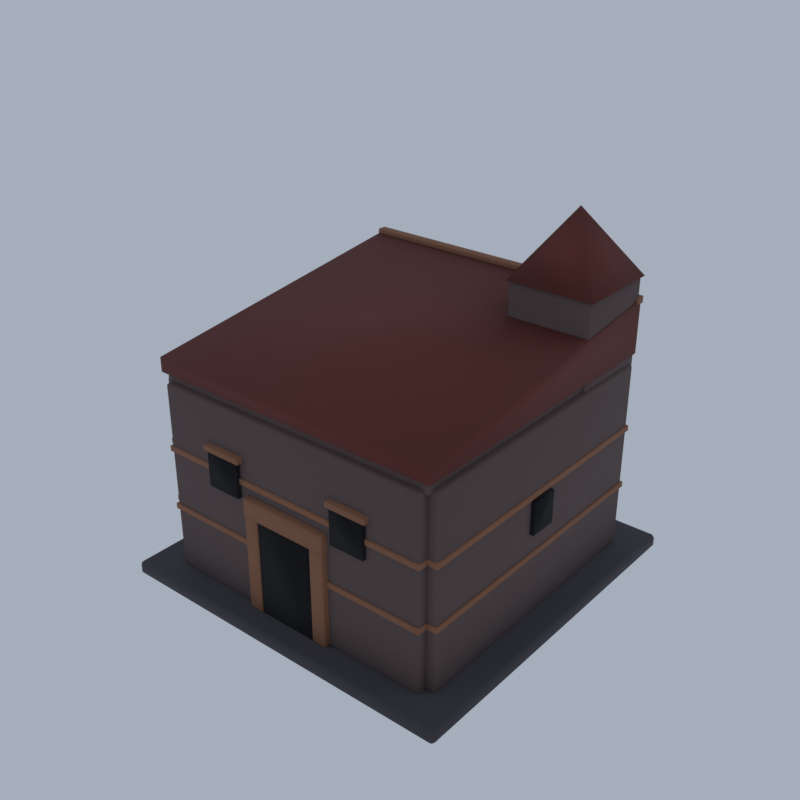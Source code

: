 # Source: VC04_06_skull_city_building_06.blend  (saved by Blender 5.2.45; exported with 4.5.12 LTS)
import bpy
from mathutils import Matrix  # noqa: F401  (used for matrix-valued properties, if any)

bpy.ops.wm.read_factory_settings(use_empty=True)
scene = bpy.context.scene
scene.name = 'Scene'

# ---- collections
col_collection = bpy.data.collections.new('Collection'); scene.collection.children.link(col_collection)

# ---- materials (node trees are filled in below, after node groups)
mat_vh_f_slate_slate = bpy.data.materials.new('vh_f_slate|Slate')
mat_vh_f_slate_slate.diffuse_color = (0.05819, 0.05112, 0.06191, 1.0)
mat_vh_f_dstone_slate = bpy.data.materials.new('vh_f_dstone|Slate')
mat_vh_f_dstone_slate.diffuse_color = (0.1166, 0.07806, 0.07383, 1.0)
mat_vh_f_dstone2_slate = bpy.data.materials.new('vh_f_dstone2|Slate')
mat_vh_f_dstone2_slate.diffuse_color = (0.1905, 0.122, 0.1011, 1.0)
mat_vh_f_dband_brick = bpy.data.materials.new('vh_f_dband|Brick')
mat_vh_f_dband_brick.diffuse_color = (0.2674, 0.1166, 0.06191, 1.0)
mat_vh_f_shadow_slate = bpy.data.materials.new('vh_f_shadow|Slate')
mat_vh_f_shadow_slate.diffuse_color = (0.00456, 0.003697, 0.005522, 1.0)
mat_vh_f_tile2_slate = bpy.data.materials.new('vh_f_tile2|Slate')
mat_vh_f_tile2_slate.diffuse_color = (0.139, 0.02776, 0.01891, 1.0)

# ---- material node trees
mat_vh_f_slate_slate.use_nodes = True; mat_vh_f_slate_slate.node_tree.nodes.clear()
_N = mat_vh_f_slate_slate.node_tree.nodes; _L = mat_vh_f_slate_slate.node_tree.links
n0 = _N.new('ShaderNodeBsdfPrincipled'); n0.name = 'Principled BSDF'; n0.location = (-200, 100)
n0.inputs[0].default_value = (0.05819, 0.05112, 0.06191, 1.0)
n0.inputs[2].default_value = 0.9
n0.inputs[10].default_value = 0.005
n1 = _N.new('ShaderNodeOutputMaterial'); n1.name = 'Material Output'; n1.location = (200, 100)
_L.new(n0.outputs[0], n1.inputs[0])
n1.is_active_output = True
mat_vh_f_dstone_slate.use_nodes = True; mat_vh_f_dstone_slate.node_tree.nodes.clear()
_N = mat_vh_f_dstone_slate.node_tree.nodes; _L = mat_vh_f_dstone_slate.node_tree.links
n0 = _N.new('ShaderNodeBsdfPrincipled'); n0.name = 'Principled BSDF'; n0.location = (-200, 100)
n0.inputs[0].default_value = (0.1166, 0.07806, 0.07383, 1.0)
n0.inputs[2].default_value = 0.92
n0.inputs[10].default_value = 0.005
n1 = _N.new('ShaderNodeOutputMaterial'); n1.name = 'Material Output'; n1.location = (200, 100)
_L.new(n0.outputs[0], n1.inputs[0])
n1.is_active_output = True
mat_vh_f_dstone2_slate.use_nodes = True; mat_vh_f_dstone2_slate.node_tree.nodes.clear()
_N = mat_vh_f_dstone2_slate.node_tree.nodes; _L = mat_vh_f_dstone2_slate.node_tree.links
n0 = _N.new('ShaderNodeBsdfPrincipled'); n0.name = 'Principled BSDF'; n0.location = (-200, 100)
n0.inputs[0].default_value = (0.1905, 0.122, 0.1011, 1.0)
n0.inputs[2].default_value = 0.92
n0.inputs[10].default_value = 0.005
n1 = _N.new('ShaderNodeOutputMaterial'); n1.name = 'Material Output'; n1.location = (200, 100)
_L.new(n0.outputs[0], n1.inputs[0])
n1.is_active_output = True
mat_vh_f_dband_brick.use_nodes = True; mat_vh_f_dband_brick.node_tree.nodes.clear()
_N = mat_vh_f_dband_brick.node_tree.nodes; _L = mat_vh_f_dband_brick.node_tree.links
n0 = _N.new('ShaderNodeBsdfPrincipled'); n0.name = 'Principled BSDF'; n0.location = (-200, 100)
n0.inputs[0].default_value = (0.2674, 0.1166, 0.06191, 1.0)
n0.inputs[2].default_value = 0.9
n0.inputs[10].default_value = 0.005
n1 = _N.new('ShaderNodeOutputMaterial'); n1.name = 'Material Output'; n1.location = (200, 100)
_L.new(n0.outputs[0], n1.inputs[0])
n1.is_active_output = True
mat_vh_f_shadow_slate.use_nodes = True; mat_vh_f_shadow_slate.node_tree.nodes.clear()
_N = mat_vh_f_shadow_slate.node_tree.nodes; _L = mat_vh_f_shadow_slate.node_tree.links
n0 = _N.new('ShaderNodeBsdfPrincipled'); n0.name = 'Principled BSDF'; n0.location = (-200, 100)
n0.inputs[0].default_value = (0.00456, 0.003697, 0.005522, 1.0)
n0.inputs[2].default_value = 1.0
n0.inputs[10].default_value = 0.005
n1 = _N.new('ShaderNodeOutputMaterial'); n1.name = 'Material Output'; n1.location = (200, 100)
_L.new(n0.outputs[0], n1.inputs[0])
n1.is_active_output = True
mat_vh_f_tile2_slate.use_nodes = True; mat_vh_f_tile2_slate.node_tree.nodes.clear()
_N = mat_vh_f_tile2_slate.node_tree.nodes; _L = mat_vh_f_tile2_slate.node_tree.links
n0 = _N.new('ShaderNodeBsdfPrincipled'); n0.name = 'Principled BSDF'; n0.location = (-200, 100)
n0.inputs[0].default_value = (0.139, 0.02776, 0.01891, 1.0)
n0.inputs[2].default_value = 0.85
n0.inputs[10].default_value = 0.005
n1 = _N.new('ShaderNodeOutputMaterial'); n1.name = 'Material Output'; n1.location = (200, 100)
_L.new(n0.outputs[0], n1.inputs[0])
n1.is_active_output = True

# ---- world
world_world = bpy.data.worlds.new('World'); scene.world = world_world
world_world.use_nodes = True; world_world.node_tree.nodes.clear()
_N = world_world.node_tree.nodes; _L = world_world.node_tree.links
n0 = _N.new('ShaderNodeOutputWorld'); n0.name = 'World Output'; n0.location = (200, 100)
n1 = _N.new('ShaderNodeBackground'); n1.name = 'Background'; n1.location = (-200, 100)
n1.inputs[0].default_value = (0.42, 0.47, 0.55, 1.0)
n1.inputs[1].default_value = 0.9
_L.new(n1.outputs[0], n0.inputs[0])
n0.is_active_output = True
world_world.color = (0.05088, 0.05088, 0.05088)
world_world.sun_shadow_jitter_overblur = 0.0

# ---- meshes
me_skull_city_building = bpy.data.meshes.new('skull_city_building')
me_skull_city_building.from_pydata([(-14.5, -14.75, 0.3954), (-14.5, -15.0, 0.6454), (-14.75, -14.75, 0.6454), (-14.5, -15.0, 1.345), (-14.5, -14.75, 1.595), (-14.75, -14.75, 1.345), (-14.5, 14.75, 0.3954), (-14.75, 14.75, 0.6454), (-14.5, 15.0, 0.6454), (-14.5, 14.75, 1.595), (-14.5, 15.0, 1.345), (-14.75, 14.75, 1.345), (15.0, -14.75, 0.3954), (15.25, -14.75, 0.6454), (15.0, -15.0, 0.6454), (15.0, -14.75, 1.595), (15.0, -15.0, 1.345), (15.25, -14.75, 1.345), (15.0, 14.75, 0.3954), (15.0, 15.0, 0.6454), (15.25, 14.75, 0.6454), (15.0, 14.75, 1.595), (15.25, 14.75, 1.345), (15.0, 15.0, 1.345), (-11.63, -12.68, 1.595), (-11.63, -12.8, 1.715), (-11.75, -12.68, 1.715), (-11.63, -12.8, 17.48), (-11.63, -12.68, 17.6), (-11.75, -12.68, 17.48), (-11.63, -11.32, 1.595), (-11.75, -11.32, 1.715), (-11.63, -11.2, 1.715), (-11.63, -11.32, 17.6), (-11.63, -11.2, 17.48), (-11.75, -11.32, 17.48), (12.13, -12.68, 1.595), (12.25, -12.68, 1.715), (12.13, -12.8, 1.715), (12.13, -12.68, 17.6), (12.13, -12.8, 17.48), (12.25, -12.68, 17.48), (12.13, -11.32, 1.595), (12.13, -11.2, 1.715), (12.25, -11.32, 1.715), (12.13, -11.32, 17.6), (12.25, -11.32, 17.48), (12.13, -11.2, 17.48), (11.57, -11.88, 1.595), (11.57, -12.0, 1.715), (11.45, -11.88, 1.715), (11.57, -12.0, 17.48), (11.57, -11.88, 17.6), (11.45, -11.88, 17.48), (11.57, 11.88, 1.595), (11.45, 11.88, 1.715), (11.57, 12.0, 1.715), (11.57, 11.88, 17.6), (11.57, 12.0, 17.48), (11.45, 11.88, 17.48), (12.93, -11.88, 1.595), (13.05, -11.88, 1.715), (12.93, -12.0, 1.715), (12.93, -11.88, 17.6), (12.93, -12.0, 17.48), (13.05, -11.88, 17.48), (12.93, 11.88, 1.595), (12.93, 12.0, 1.715), (13.05, 11.88, 1.715), (12.93, 11.88, 17.6), (13.05, 11.88, 17.48), (12.93, 12.0, 17.48), (-11.97, -12.22, 17.3), (-11.97, -12.3, 17.38), (-12.05, -12.22, 17.38), (-11.97, -12.3, 18.22), (-11.97, -12.22, 18.3), (-12.05, -12.22, 18.22), (-11.97, 12.22, 17.3), (-12.05, 12.22, 17.38), (-11.97, 12.3, 17.38), (-11.97, 12.22, 18.3), (-11.97, 12.3, 18.22), (-12.05, 12.22, 18.22), (12.47, -12.22, 17.3), (12.55, -12.22, 17.38), (12.47, -12.3, 17.38), (12.47, -12.22, 18.3), (12.47, -12.3, 18.22), (12.55, -12.22, 18.22), (12.47, 12.22, 17.3), (12.47, 12.3, 17.38), (12.55, 12.22, 17.38), (12.47, 12.22, 18.3), (12.55, 12.22, 18.22), (12.47, 12.3, 18.22), (5.871, 5.62, 1.595), (5.871, 5.5, 1.715), (5.751, 5.62, 1.715), (5.871, 5.5, 24.48), (5.871, 5.62, 24.6), (5.751, 5.62, 24.48), (5.871, 12.38, 1.595), (5.751, 12.38, 1.715), (5.871, 12.5, 1.715), (5.871, 12.38, 24.6), (5.871, 12.5, 24.48), (5.751, 12.38, 24.48), (12.63, 5.62, 1.595), (12.75, 5.62, 1.715), (12.63, 5.5, 1.715), (12.63, 5.62, 24.6), (12.63, 5.5, 24.48), (12.75, 5.62, 24.48), (12.63, 12.38, 1.595), (12.63, 12.5, 1.715), (12.75, 12.38, 1.715), (12.63, 12.38, 24.6), (12.75, 12.38, 24.48), (12.63, 12.5, 24.48), (3.469, -9.109, 0.5942), (4.824, -8.248, 0.6062), (4.282, -7.439, 0.6467), (3.01, -7.984, 0.328), (3.788, -8.962, 1.581), (4.83, -8.38, 1.869), (4.498, -7.641, 1.723), (3.04, -8.09, 1.496), (-3.86, 9.506, 0.4846), (-2.909, 10.66, 0.3208), (-4.13, 11.87, 0.4036), (-4.873, 10.6, 0.2039), (-3.817, 9.789, 1.673), (-3.118, 10.62, 2.236), (-3.937, 11.63, 1.961), (-4.759, 10.72, 2.064), (5.555, -6.392, 0.3518), (6.902, -4.543, 0.4519), (5.393, -3.645, 0.5041), (4.39, -5.069, 0.3866), (5.399, -5.675, 1.44), (6.529, -4.565, 1.279), (4.98, -4.23, 1.242), (4.585, -5.702, 1.443), (-2.816, 0.2747, 0.2607), (-2.397, 1.168, 0.308), (-3.291, 1.795, 0.4191), (-3.884, 0.8243, 0.4663), (-2.868, 0.1089, 1.371), (-2.43, 1.158, 1.354), (-3.606, 1.669, 1.29), (-4.19, 0.7766, 1.419), (-13.18, -8.07, 0.3446), (-11.9, -6.335, 0.5801), (-14.18, -5.592, 0.3035), (-14.77, -7.75, 0.5777), (-13.15, -7.657, 2.871), (-12.71, -6.821, 2.848), (-13.97, -5.628, 2.836), (-15.25, -7.561, 2.297), (-11.63, 11.32, 1.595), (-11.63, 11.2, 1.715), (-11.75, 11.32, 1.715), (-11.63, 11.2, 17.48), (-11.63, 11.32, 17.6), (-11.75, 11.32, 17.48), (-11.63, 12.68, 1.595), (-11.75, 12.68, 1.715), (-11.63, 12.8, 1.715), (-11.63, 12.68, 17.6), (-11.63, 12.8, 17.48), (-11.75, 12.68, 17.48), (12.13, 11.32, 1.595), (12.25, 11.32, 1.715), (12.13, 11.2, 1.715), (12.13, 11.32, 17.6), (12.13, 11.2, 17.48), (12.25, 11.32, 17.48), (12.13, 12.68, 1.595), (12.13, 12.8, 1.715), (12.25, 12.68, 1.715), (12.13, 12.68, 17.6), (12.25, 12.68, 17.48), (12.13, 12.8, 17.48), (-12.43, -11.88, 1.595), (-12.43, -12.0, 1.715), (-12.55, -11.88, 1.715), (-12.43, -12.0, 17.48), (-12.43, -11.88, 17.6), (-12.55, -11.88, 17.48), (-12.43, 11.88, 1.595), (-12.55, 11.88, 1.715), (-12.43, 12.0, 1.715), (-12.43, 11.88, 17.6), (-12.43, 12.0, 17.48), (-12.55, 11.88, 17.48), (-11.07, -11.88, 1.595), (-10.95, -11.88, 1.715), (-11.07, -12.0, 1.715), (-11.07, -11.88, 17.6), (-11.07, -12.0, 17.48), (-10.95, -11.88, 17.48), (-11.07, 11.88, 1.595), (-11.07, 12.0, 1.715), (-10.95, 11.88, 1.715), (-11.07, 11.88, 17.6), (-10.95, 11.88, 17.48), (-11.07, 12.0, 17.48), (-4.945, -0.5845, 0.3249), (-2.66, 1.527, 0.6652), (-4.232, 2.942, 0.4113), (-6.23, 1.912, 0.3619), (-5.141, -0.1441, 2.013), (-3.228, 1.753, 1.654), (-4.619, 3.073, 1.678), (-5.762, 1.629, 1.684), (-0.5042, -10.24, 0.5121), (-0.317, -8.67, 0.6889), (-2.28, -8.231, 0.3507), (-2.705, -9.827, 0.5497), (-0.9424, -9.99, 2.431), (-0.1073, -8.976, 2.412), (-1.727, -8.567, 2.297), (-2.206, -9.837, 2.467), (-6.936, 5.065, 0.6018), (-5.446, 6.537, 0.4241), (-6.703, 8.478, 0.4431), (-8.352, 6.705, 0.2242), (-6.826, 5.225, 1.269), (-5.083, 5.982, 1.601), (-7.056, 7.902, 1.445), (-7.771, 6.363, 1.594), (-12.2, 1.884, 0.6014), (-9.044, 3.098, 0.5151), (-10.25, 5.309, 0.8522), (-12.57, 3.726, 0.0), (-11.43, 1.852, 2.449), (-9.861, 2.753, 2.773), (-10.62, 4.838, 3.117), (-12.96, 3.248, 2.619), (-7.363, -2.723, 0.6901), (-6.247, 0.4465, 0.2914), (-7.918, 0.7003, 0.3774), (-9.548, -2.102, 0.5487), (-7.131, -1.778, 2.233), (-6.32, 0.2792, 1.749), (-8.177, 0.5408, 2.186), (-8.709, -1.157, 1.901), (-11.8, -12.9, 6.785), (-11.8, -12.95, 6.835), (-11.85, -12.9, 6.835), (-11.8, -12.95, 7.235), (-11.8, -12.9, 7.285), (-11.85, -12.9, 7.235), (-11.8, -11.1, 6.785), (-11.85, -11.1, 6.835), (-11.8, -11.05, 6.835), (-11.8, -11.1, 7.285), (-11.8, -11.05, 7.235), (-11.85, -11.1, 7.235), (12.3, -12.9, 6.785), (12.35, -12.9, 6.835), (12.3, -12.95, 6.835), (12.3, -12.9, 7.285), (12.3, -12.95, 7.235), (12.35, -12.9, 7.235), (12.3, -11.1, 6.785), (12.3, -11.05, 6.835), (12.35, -11.1, 6.835), (12.3, -11.1, 7.285), (12.35, -11.1, 7.235), (12.3, -11.05, 7.235), (-11.8, -12.9, 11.91), (-11.8, -12.95, 11.96), (-11.85, -12.9, 11.96), (-11.8, -12.95, 12.36), (-11.8, -12.9, 12.41), (-11.85, -12.9, 12.36), (-11.8, -11.1, 11.91), (-11.85, -11.1, 11.96), (-11.8, -11.05, 11.96), (-11.8, -11.1, 12.41), (-11.8, -11.05, 12.36), (-11.85, -11.1, 12.36), (12.3, -12.9, 11.91), (12.35, -12.9, 11.96), (12.3, -12.95, 11.96), (12.3, -12.9, 12.41), (12.3, -12.95, 12.36), (12.35, -12.9, 12.36), (12.3, -11.1, 11.91), (12.3, -11.05, 11.96), (12.35, -11.1, 11.96), (12.3, -11.1, 12.41), (12.35, -11.1, 12.36), (12.3, -11.05, 12.36), (-11.8, 11.1, 6.785), (-11.8, 11.05, 6.835), (-11.85, 11.1, 6.835), (-11.8, 11.05, 7.235), (-11.8, 11.1, 7.285), (-11.85, 11.1, 7.235), (-11.8, 12.9, 6.785), (-11.85, 12.9, 6.835), (-11.8, 12.95, 6.835), (-11.8, 12.9, 7.285), (-11.8, 12.95, 7.235), (-11.85, 12.9, 7.235), (12.3, 11.1, 6.785), (12.35, 11.1, 6.835), (12.3, 11.05, 6.835), (12.3, 11.1, 7.285), (12.3, 11.05, 7.235), (12.35, 11.1, 7.235), (12.3, 12.9, 6.785), (12.3, 12.95, 6.835), (12.35, 12.9, 6.835), (12.3, 12.9, 7.285), (12.35, 12.9, 7.235), (12.3, 12.95, 7.235), (-11.8, 11.1, 11.91), (-11.8, 11.05, 11.96), (-11.85, 11.1, 11.96), (-11.8, 11.05, 12.36), (-11.8, 11.1, 12.41), (-11.85, 11.1, 12.36), (-11.8, 12.9, 11.91), (-11.85, 12.9, 11.96), (-11.8, 12.95, 11.96), (-11.8, 12.9, 12.41), (-11.8, 12.95, 12.36), (-11.85, 12.9, 12.36), (12.3, 11.1, 11.91), (12.35, 11.1, 11.96), (12.3, 11.05, 11.96), (12.3, 11.1, 12.41), (12.3, 11.05, 12.36), (12.35, 11.1, 12.36), (12.3, 12.9, 11.91), (12.3, 12.95, 11.96), (12.35, 12.9, 11.96), (12.3, 12.9, 12.41), (12.35, 12.9, 12.36), (12.3, 12.95, 12.36), (-12.65, -12.05, 6.785), (-12.65, -12.1, 6.835), (-12.7, -12.05, 6.835), (-12.65, -12.1, 7.235), (-12.65, -12.05, 7.285), (-12.7, -12.05, 7.235), (-12.65, 12.05, 6.785), (-12.7, 12.05, 6.835), (-12.65, 12.1, 6.835), (-12.65, 12.05, 7.285), (-12.65, 12.1, 7.235), (-12.7, 12.05, 7.235), (-10.85, -12.05, 6.785), (-10.8, -12.05, 6.835), (-10.85, -12.1, 6.835), (-10.85, -12.05, 7.285), (-10.85, -12.1, 7.235), (-10.8, -12.05, 7.235), (-10.85, 12.05, 6.785), (-10.85, 12.1, 6.835), (-10.8, 12.05, 6.835), (-10.85, 12.05, 7.285), (-10.8, 12.05, 7.235), (-10.85, 12.1, 7.235), (-12.65, -12.05, 11.91), (-12.65, -12.1, 11.96), (-12.7, -12.05, 11.96), (-12.65, -12.1, 12.36), (-12.65, -12.05, 12.41), (-12.7, -12.05, 12.36), (-12.65, 12.05, 11.91), (-12.7, 12.05, 11.96), (-12.65, 12.1, 11.96), (-12.65, 12.05, 12.41), (-12.65, 12.1, 12.36), (-12.7, 12.05, 12.36), (-10.85, -12.05, 11.91), (-10.8, -12.05, 11.96), (-10.85, -12.1, 11.96), (-10.85, -12.05, 12.41), (-10.85, -12.1, 12.36), (-10.8, -12.05, 12.36), (-10.85, 12.05, 11.91), (-10.85, 12.1, 11.96), (-10.8, 12.05, 11.96), (-10.85, 12.05, 12.41), (-10.8, 12.05, 12.36), (-10.85, 12.1, 12.36), (11.35, -12.05, 6.785), (11.35, -12.1, 6.835), (11.3, -12.05, 6.835), (11.35, -12.1, 7.235), (11.35, -12.05, 7.285), (11.3, -12.05, 7.235), (11.35, 12.05, 6.785), (11.3, 12.05, 6.835), (11.35, 12.1, 6.835), (11.35, 12.05, 7.285), (11.35, 12.1, 7.235), (11.3, 12.05, 7.235), (13.15, -12.05, 6.785), (13.2, -12.05, 6.835), (13.15, -12.1, 6.835), (13.15, -12.05, 7.285), (13.15, -12.1, 7.235), (13.2, -12.05, 7.235), (13.15, 12.05, 6.785), (13.15, 12.1, 6.835), (13.2, 12.05, 6.835), (13.15, 12.05, 7.285), (13.2, 12.05, 7.235), (13.15, 12.1, 7.235), (11.35, -12.05, 11.91), (11.35, -12.1, 11.96), (11.3, -12.05, 11.96), (11.35, -12.1, 12.36), (11.35, -12.05, 12.41), (11.3, -12.05, 12.36), (11.35, 12.05, 11.91), (11.3, 12.05, 11.96), (11.35, 12.1, 11.96), (11.35, 12.05, 12.41), (11.35, 12.1, 12.36), (11.3, 12.05, 12.36), (13.15, -12.05, 11.91), (13.2, -12.05, 11.96), (13.15, -12.1, 11.96), (13.15, -12.05, 12.41), (13.15, -12.1, 12.36), (13.2, -12.05, 12.36), (13.15, 12.05, 11.91), (13.15, 12.1, 11.96), (13.2, 12.05, 11.96), (13.15, 12.05, 12.41), (13.2, 12.05, 12.36), (13.15, 12.1, 12.36), (-3.499, -13.2, 1.595), (-3.499, -13.3, 1.695), (-3.599, -13.2, 1.695), (-3.499, -13.3, 10.3), (-3.499, -13.2, 10.4), (-3.599, -13.2, 10.3), (-3.499, -10.8, 1.595), (-3.599, -10.8, 1.695), (-3.499, -10.7, 1.695), (-3.499, -10.8, 10.4), (-3.499, -10.7, 10.3), (-3.599, -10.8, 10.3), (-2.399, -13.2, 1.595), (-2.299, -13.2, 1.695), (-2.399, -13.3, 1.695), (-2.399, -13.2, 10.4), (-2.399, -13.3, 10.3), (-2.299, -13.2, 10.3), (-2.399, -10.8, 1.595), (-2.399, -10.7, 1.695), (-2.299, -10.8, 1.695), (-2.399, -10.8, 10.4), (-2.299, -10.8, 10.3), (-2.399, -10.7, 10.3), (2.901, -13.2, 1.595), (2.901, -13.3, 1.695), (2.801, -13.2, 1.695), (2.901, -13.3, 10.3), (2.901, -13.2, 10.4), (2.801, -13.2, 10.3), (2.901, -10.8, 1.595), (2.801, -10.8, 1.695), (2.901, -10.7, 1.695), (2.901, -10.8, 10.4), (2.901, -10.7, 10.3), (2.801, -10.8, 10.3), (4.001, -13.2, 1.595), (4.101, -13.2, 1.695), (4.001, -13.3, 1.695), (4.001, -13.2, 10.4), (4.001, -13.3, 10.3), (4.101, -13.2, 10.3), (4.001, -10.8, 1.595), (4.001, -10.7, 1.695), (4.101, -10.8, 1.695), (4.001, -10.8, 10.4), (4.101, -10.8, 10.3), (4.001, -10.7, 10.3), (-3.529, -13.23, 9.595), (-3.529, -13.35, 9.715), (-3.649, -13.23, 9.715), (-3.529, -13.35, 11.08), (-3.529, -13.23, 11.2), (-3.649, -13.23, 11.08), (-3.529, -10.77, 9.595), (-3.649, -10.77, 9.715), (-3.529, -10.65, 9.715), (-3.529, -10.77, 11.2), (-3.529, -10.65, 11.08), (-3.649, -10.77, 11.08), (4.031, -13.23, 9.595), (4.151, -13.23, 9.715), (4.031, -13.35, 9.715), (4.031, -13.23, 11.2), (4.031, -13.35, 11.08), (4.151, -13.23, 11.08), (4.031, -10.77, 9.595), (4.031, -10.65, 9.715), (4.151, -10.77, 9.715), (4.031, -10.77, 11.2), (4.151, -10.77, 11.08), (4.031, -10.65, 11.08), (-7.499, -13.25, 13.71), (-7.499, -13.3, 13.76), (-7.549, -13.25, 13.76), (-7.499, -13.3, 14.16), (-7.499, -13.25, 14.21), (-7.549, -13.25, 14.16), (-7.499, -10.75, 13.71), (-7.549, -10.75, 13.76), (-7.499, -10.7, 13.76), (-7.499, -10.75, 14.21), (-7.499, -10.7, 14.16), (-7.549, -10.75, 14.16), (-3.999, -13.25, 13.71), (-3.949, -13.25, 13.76), (-3.999, -13.3, 13.76), (-3.999, -13.25, 14.21), (-3.999, -13.3, 14.16), (-3.949, -13.25, 14.16), (-3.999, -10.75, 13.71), (-3.999, -10.7, 13.76), (-3.949, -10.75, 13.76), (-3.999, -10.75, 14.21), (-3.949, -10.75, 14.16), (-3.999, -10.7, 14.16), (4.501, -13.25, 13.71), (4.501, -13.3, 13.76), (4.451, -13.25, 13.76), (4.501, -13.3, 14.16), (4.501, -13.25, 14.21), (4.451, -13.25, 14.16), (4.501, -10.75, 13.71), (4.451, -10.75, 13.76), (4.501, -10.7, 13.76), (4.501, -10.75, 14.21), (4.501, -10.7, 14.16), (4.451, -10.75, 14.16), (8.001, -13.25, 13.71), (8.051, -13.25, 13.76), (8.001, -13.3, 13.76), (8.001, -13.25, 14.21), (8.001, -13.3, 14.16), (8.051, -13.25, 14.16), (8.001, -10.75, 13.71), (8.001, -10.7, 13.76), (8.051, -10.75, 13.76), (8.001, -10.75, 14.21), (8.051, -10.75, 14.16), (8.001, -10.7, 14.16), (-7.499, 10.75, 13.71), (-7.499, 10.7, 13.76), (-7.549, 10.75, 13.76), (-7.499, 10.7, 14.16), (-7.499, 10.75, 14.21), (-7.549, 10.75, 14.16), (-7.499, 13.25, 13.71), (-7.549, 13.25, 13.76), (-7.499, 13.3, 13.76), (-7.499, 13.25, 14.21), (-7.499, 13.3, 14.16), (-7.549, 13.25, 14.16), (-3.999, 10.75, 13.71), (-3.949, 10.75, 13.76), (-3.999, 10.7, 13.76), (-3.999, 10.75, 14.21), (-3.999, 10.7, 14.16), (-3.949, 10.75, 14.16), (-3.999, 13.25, 13.71), (-3.999, 13.3, 13.76), (-3.949, 13.25, 13.76), (-3.999, 13.25, 14.21), (-3.949, 13.25, 14.16), (-3.999, 13.3, 14.16), (4.501, 10.75, 13.71), (4.501, 10.7, 13.76), (4.451, 10.75, 13.76), (4.501, 10.7, 14.16), (4.501, 10.75, 14.21), (4.451, 10.75, 14.16), (4.501, 13.25, 13.71), (4.451, 13.25, 13.76), (4.501, 13.3, 13.76), (4.501, 13.25, 14.21), (4.501, 13.3, 14.16), (4.451, 13.25, 14.16), (8.001, 10.75, 13.71), (8.051, 10.75, 13.76), (8.001, 10.7, 13.76), (8.001, 10.75, 14.21), (8.001, 10.7, 14.16), (8.051, 10.75, 14.16), (8.001, 13.25, 13.71), (8.001, 13.3, 13.76), (8.051, 13.25, 13.76), (8.001, 13.25, 14.21), (8.051, 13.25, 14.16), (8.001, 13.3, 14.16), (-12.39, 12.06, 22.4), (-12.39, 12.0, 22.46), (-12.45, 12.06, 22.46), (-12.39, 12.0, 22.94), (-12.39, 12.06, 23.0), (-12.45, 12.06, 22.94), (-12.39, 12.74, 22.4), (-12.45, 12.74, 22.46), (-12.39, 12.8, 22.46), (-12.39, 12.74, 23.0), (-12.39, 12.8, 22.94), (-12.45, 12.74, 22.94), (12.89, 12.06, 22.4), (12.95, 12.06, 22.46), (12.89, 12.0, 22.46), (12.89, 12.06, 23.0), (12.89, 12.0, 22.94), (12.95, 12.06, 22.94), (12.89, 12.74, 22.4), (12.89, 12.8, 22.46), (12.95, 12.74, 22.46), (12.89, 12.74, 23.0), (12.95, 12.74, 22.94), (12.89, 12.8, 22.94), (5.491, 7.749, 0.5382), (7.328, 9.793, 0.7083), (4.593, 11.6, 0.1063), (3.223, 9.659, 0.2872), (5.836, 7.837, 1.914), (6.6, 9.744, 2.006), (4.942, 11.32, 2.509), (3.764, 9.955, 2.559), (-0.5194, 5.238, 0.6443), (0.03197, 6.385, 0.1876), (-0.8593, 6.962, 0.3141), (-1.376, 6.065, 0.309), (-0.6562, 5.821, 1.937), (-0.1387, 6.512, 1.929), (-0.7931, 7.035, 2.172), (-1.225, 5.965, 2.213), (3.387, -7.698, 0.6609), (3.941, -5.322, 0.7557), (1.002, -5.091, 0.04508), (1.253, -7.124, 0.4385), (3.388, -6.798, 2.619), (4.069, -5.564, 3.034), (1.556, -5.037, 2.701), (1.457, -6.718, 2.811), (-3.106, 11.03, 0.5119), (-1.114, 12.69, 0.6309), (-3.175, 14.28, 0.4919), (-5.696, 12.26, 0.4391), (-3.006, 10.75, 1.608), (-1.463, 12.79, 1.432), (-4.038, 14.16, 1.505), (-4.653, 12.68, 1.693), (-2.349, -13.2, 1.595), (2.851, -13.2, 1.595), (2.851, -10.8, 1.595), (-2.349, -10.8, 1.595), (-2.349, -13.2, 9.995), (2.851, -13.2, 9.995), (2.851, -10.8, 9.995), (-2.349, -10.8, 9.995), (-7.249, -13.15, 10.76), (-4.249, -13.15, 10.76), (-4.249, -10.85, 10.76), (-7.249, -10.85, 10.76), (-7.249, -13.15, 13.56), (-4.249, -13.15, 13.56), (-4.249, -10.85, 13.56), (-7.249, -10.85, 13.56), (4.751, -13.15, 10.76), (7.751, -13.15, 10.76), (7.751, -10.85, 10.76), (4.751, -10.85, 10.76), (4.751, -13.15, 13.56), (7.751, -13.15, 13.56), (7.751, -10.85, 13.56), (4.751, -10.85, 13.56), (-7.249, 10.85, 10.76), (-4.249, 10.85, 10.76), (-4.249, 13.15, 10.76), (-7.249, 13.15, 10.76), (-7.249, 10.85, 13.56), (-4.249, 10.85, 13.56), (-4.249, 13.15, 13.56), (-7.249, 13.15, 13.56), (4.751, 10.85, 10.76), (7.751, 10.85, 10.76), (7.751, 13.15, 10.76), (4.751, 13.15, 10.76), (4.751, 10.85, 13.56), (7.751, 10.85, 13.56), (7.751, 13.15, 13.56), (4.751, 13.15, 13.56), (-12.9, -1.2, 8.995), (-10.6, -1.2, 8.995), (-10.6, 1.2, 8.995), (-12.9, 1.2, 8.995), (-12.9, -1.2, 11.8), (-10.6, -1.2, 11.8), (-10.6, 1.2, 11.8), (-12.9, 1.2, 11.8), (11.1, -1.2, 8.995), (13.4, -1.2, 8.995), (13.4, 1.2, 8.995), (11.1, 1.2, 8.995), (11.1, -1.2, 11.8), (13.4, -1.2, 11.8), (13.4, 1.2, 11.8), (11.1, 1.2, 11.8), (8.251, 4.3, 13.9), (10.25, 4.3, 13.9), (10.25, 6.5, 13.9), (8.251, 6.5, 13.9), (8.251, 4.3, 16.9), (10.25, 4.3, 16.9), (10.25, 6.5, 16.9), (8.251, 6.5, 16.9), (-12.35, -12.6, 18.3), (-12.35, 12.6, 18.3), (-12.35, 12.6, 22.7), (-12.35, -12.6, 19.5), (12.85, -12.6, 18.3), (12.85, 12.6, 18.3), (12.85, 12.6, 22.7), (12.85, -12.6, 19.5), (12.93, 12.68, 24.6), (5.574, 12.68, 24.6), (5.574, 5.323, 24.6), (12.93, 5.323, 24.6), (9.251, 9.0, 30.1)], [], [(0, 1, 2), (3, 4, 5), (6, 7, 8), (9, 10, 11), (12, 13, 14), (15, 16, 17), (18, 19, 20), (21, 22, 23), (6, 0, 2, 7), (1, 3, 5, 2), (4, 9, 11, 5), (10, 8, 7, 11), (18, 6, 8, 19), (9, 21, 23, 10), (22, 20, 19, 23), (12, 18, 20, 13), (21, 15, 17, 22), (16, 14, 13, 17), (0, 12, 14, 1), (15, 4, 3, 16), (6, 18, 12, 0), (2, 5, 11, 7), (14, 16, 3, 1), (21, 9, 4, 15), (8, 10, 23, 19), (20, 22, 17, 13), (24, 25, 26), (27, 28, 29), (30, 31, 32), (33, 34, 35), (36, 37, 38), (39, 40, 41), (42, 43, 44), (45, 46, 47), (30, 24, 26, 31), (25, 27, 29, 26), (28, 33, 35, 29), (34, 32, 31, 35), (42, 30, 32, 43), (33, 45, 47, 34), (46, 44, 43, 47), (36, 42, 44, 37), (45, 39, 41, 46), (40, 38, 37, 41), (24, 36, 38, 25), (39, 28, 27, 40), (30, 42, 36, 24), (26, 29, 35, 31), (38, 40, 27, 25), (45, 33, 28, 39), (32, 34, 47, 43), (44, 46, 41, 37), (48, 49, 50), (51, 52, 53), (54, 55, 56), (57, 58, 59), (60, 61, 62), (63, 64, 65), (66, 67, 68), (69, 70, 71), (54, 48, 50, 55), (49, 51, 53, 50), (52, 57, 59, 53), (58, 56, 55, 59), (66, 54, 56, 67), (57, 69, 71, 58), (70, 68, 67, 71), (60, 66, 68, 61), (69, 63, 65, 70), (64, 62, 61, 65), (48, 60, 62, 49), (63, 52, 51, 64), (54, 66, 60, 48), (50, 53, 59, 55), (62, 64, 51, 49), (69, 57, 52, 63), (56, 58, 71, 67), (68, 70, 65, 61), (72, 73, 74), (75, 76, 77), (78, 79, 80), (81, 82, 83), (84, 85, 86), (87, 88, 89), (90, 91, 92), (93, 94, 95), (78, 72, 74, 79), (73, 75, 77, 74), (76, 81, 83, 77), (82, 80, 79, 83), (90, 78, 80, 91), (81, 93, 95, 82), (94, 92, 91, 95), (84, 90, 92, 85), (93, 87, 89, 94), (88, 86, 85, 89), (72, 84, 86, 73), (87, 76, 75, 88), (78, 90, 84, 72), (74, 77, 83, 79), (86, 88, 75, 73), (93, 81, 76, 87), (80, 82, 95, 91), (92, 94, 89, 85), (96, 97, 98), (99, 100, 101), (102, 103, 104), (105, 106, 107), (108, 109, 110), (111, 112, 113), (114, 115, 116), (117, 118, 119), (102, 96, 98, 103), (97, 99, 101, 98), (100, 105, 107, 101), (106, 104, 103, 107), (114, 102, 104, 115), (105, 117, 119, 106), (118, 116, 115, 119), (108, 114, 116, 109), (117, 111, 113, 118), (112, 110, 109, 113), (96, 108, 110, 97), (111, 100, 99, 112), (102, 114, 108, 96), (98, 101, 107, 103), (110, 112, 99, 97), (117, 105, 100, 111), (104, 106, 119, 115), (116, 118, 113, 109), (120, 123, 122, 121), (124, 125, 126, 127), (120, 121, 125, 124), (121, 122, 126, 125), (122, 123, 127, 126), (123, 120, 124, 127), (128, 131, 130, 129), (132, 133, 134, 135), (128, 129, 133, 132), (129, 130, 134, 133), (130, 131, 135, 134), (131, 128, 132, 135), (136, 139, 138, 137), (140, 141, 142, 143), (136, 137, 141, 140), (137, 138, 142, 141), (138, 139, 143, 142), (139, 136, 140, 143), (144, 147, 146, 145), (148, 149, 150, 151), (144, 145, 149, 148), (145, 146, 150, 149), (146, 147, 151, 150), (147, 144, 148, 151), (152, 155, 154, 153), (156, 157, 158, 159), (152, 153, 157, 156), (153, 154, 158, 157), (154, 155, 159, 158), (155, 152, 156, 159), (160, 161, 162), (163, 164, 165), (166, 167, 168), (169, 170, 171), (172, 173, 174), (175, 176, 177), (178, 179, 180), (181, 182, 183), (166, 160, 162, 167), (161, 163, 165, 162), (164, 169, 171, 165), (170, 168, 167, 171), (178, 166, 168, 179), (169, 181, 183, 170), (182, 180, 179, 183), (172, 178, 180, 173), (181, 175, 177, 182), (176, 174, 173, 177), (160, 172, 174, 161), (175, 164, 163, 176), (166, 178, 172, 160), (162, 165, 171, 167), (174, 176, 163, 161), (181, 169, 164, 175), (168, 170, 183, 179), (180, 182, 177, 173), (184, 185, 186), (187, 188, 189), (190, 191, 192), (193, 194, 195), (196, 197, 198), (199, 200, 201), (202, 203, 204), (205, 206, 207), (190, 184, 186, 191), (185, 187, 189, 186), (188, 193, 195, 189), (194, 192, 191, 195), (202, 190, 192, 203), (193, 205, 207, 194), (206, 204, 203, 207), (196, 202, 204, 197), (205, 199, 201, 206), (200, 198, 197, 201), (184, 196, 198, 185), (199, 188, 187, 200), (190, 202, 196, 184), (186, 189, 195, 191), (198, 200, 187, 185), (205, 193, 188, 199), (192, 194, 207, 203), (204, 206, 201, 197), (208, 211, 210, 209), (212, 213, 214, 215), (208, 209, 213, 212), (209, 210, 214, 213), (210, 211, 215, 214), (211, 208, 212, 215), (216, 219, 218, 217), (220, 221, 222, 223), (216, 217, 221, 220), (217, 218, 222, 221), (218, 219, 223, 222), (219, 216, 220, 223), (224, 227, 226, 225), (228, 229, 230, 231), (224, 225, 229, 228), (225, 226, 230, 229), (226, 227, 231, 230), (227, 224, 228, 231), (232, 235, 234, 233), (236, 237, 238, 239), (232, 233, 237, 236), (233, 234, 238, 237), (234, 235, 239, 238), (235, 232, 236, 239), (240, 243, 242, 241), (244, 245, 246, 247), (240, 241, 245, 244), (241, 242, 246, 245), (242, 243, 247, 246), (243, 240, 244, 247), (248, 249, 250), (251, 252, 253), (254, 255, 256), (257, 258, 259), (260, 261, 262), (263, 264, 265), (266, 267, 268), (269, 270, 271), (254, 248, 250, 255), (249, 251, 253, 250), (252, 257, 259, 253), (258, 256, 255, 259), (266, 254, 256, 267), (257, 269, 271, 258), (270, 268, 267, 271), (260, 266, 268, 261), (269, 263, 265, 270), (264, 262, 261, 265), (248, 260, 262, 249), (263, 252, 251, 264), (254, 266, 260, 248), (250, 253, 259, 255), (262, 264, 251, 249), (269, 257, 252, 263), (256, 258, 271, 267), (268, 270, 265, 261), (272, 273, 274), (275, 276, 277), (278, 279, 280), (281, 282, 283), (284, 285, 286), (287, 288, 289), (290, 291, 292), (293, 294, 295), (278, 272, 274, 279), (273, 275, 277, 274), (276, 281, 283, 277), (282, 280, 279, 283), (290, 278, 280, 291), (281, 293, 295, 282), (294, 292, 291, 295), (284, 290, 292, 285), (293, 287, 289, 294), (288, 286, 285, 289), (272, 284, 286, 273), (287, 276, 275, 288), (278, 290, 284, 272), (274, 277, 283, 279), (286, 288, 275, 273), (293, 281, 276, 287), (280, 282, 295, 291), (292, 294, 289, 285), (296, 297, 298), (299, 300, 301), (302, 303, 304), (305, 306, 307), (308, 309, 310), (311, 312, 313), (314, 315, 316), (317, 318, 319), (302, 296, 298, 303), (297, 299, 301, 298), (300, 305, 307, 301), (306, 304, 303, 307), (314, 302, 304, 315), (305, 317, 319, 306), (318, 316, 315, 319), (308, 314, 316, 309), (317, 311, 313, 318), (312, 310, 309, 313), (296, 308, 310, 297), (311, 300, 299, 312), (302, 314, 308, 296), (298, 301, 307, 303), (310, 312, 299, 297), (317, 305, 300, 311), (304, 306, 319, 315), (316, 318, 313, 309), (320, 321, 322), (323, 324, 325), (326, 327, 328), (329, 330, 331), (332, 333, 334), (335, 336, 337), (338, 339, 340), (341, 342, 343), (326, 320, 322, 327), (321, 323, 325, 322), (324, 329, 331, 325), (330, 328, 327, 331), (338, 326, 328, 339), (329, 341, 343, 330), (342, 340, 339, 343), (332, 338, 340, 333), (341, 335, 337, 342), (336, 334, 333, 337), (320, 332, 334, 321), (335, 324, 323, 336), (326, 338, 332, 320), (322, 325, 331, 327), (334, 336, 323, 321), (341, 329, 324, 335), (328, 330, 343, 339), (340, 342, 337, 333), (344, 345, 346), (347, 348, 349), (350, 351, 352), (353, 354, 355), (356, 357, 358), (359, 360, 361), (362, 363, 364), (365, 366, 367), (350, 344, 346, 351), (345, 347, 349, 346), (348, 353, 355, 349), (354, 352, 351, 355), (362, 350, 352, 363), (353, 365, 367, 354), (366, 364, 363, 367), (356, 362, 364, 357), (365, 359, 361, 366), (360, 358, 357, 361), (344, 356, 358, 345), (359, 348, 347, 360), (350, 362, 356, 344), (346, 349, 355, 351), (358, 360, 347, 345), (365, 353, 348, 359), (352, 354, 367, 363), (364, 366, 361, 357), (368, 369, 370), (371, 372, 373), (374, 375, 376), (377, 378, 379), (380, 381, 382), (383, 384, 385), (386, 387, 388), (389, 390, 391), (374, 368, 370, 375), (369, 371, 373, 370), (372, 377, 379, 373), (378, 376, 375, 379), (386, 374, 376, 387), (377, 389, 391, 378), (390, 388, 387, 391), (380, 386, 388, 381), (389, 383, 385, 390), (384, 382, 381, 385), (368, 380, 382, 369), (383, 372, 371, 384), (374, 386, 380, 368), (370, 373, 379, 375), (382, 384, 371, 369), (389, 377, 372, 383), (376, 378, 391, 387), (388, 390, 385, 381), (392, 393, 394), (395, 396, 397), (398, 399, 400), (401, 402, 403), (404, 405, 406), (407, 408, 409), (410, 411, 412), (413, 414, 415), (398, 392, 394, 399), (393, 395, 397, 394), (396, 401, 403, 397), (402, 400, 399, 403), (410, 398, 400, 411), (401, 413, 415, 402), (414, 412, 411, 415), (404, 410, 412, 405), (413, 407, 409, 414), (408, 406, 405, 409), (392, 404, 406, 393), (407, 396, 395, 408), (398, 410, 404, 392), (394, 397, 403, 399), (406, 408, 395, 393), (413, 401, 396, 407), (400, 402, 415, 411), (412, 414, 409, 405), (416, 417, 418), (419, 420, 421), (422, 423, 424), (425, 426, 427), (428, 429, 430), (431, 432, 433), (434, 435, 436), (437, 438, 439), (422, 416, 418, 423), (417, 419, 421, 418), (420, 425, 427, 421), (426, 424, 423, 427), (434, 422, 424, 435), (425, 437, 439, 426), (438, 436, 435, 439), (428, 434, 436, 429), (437, 431, 433, 438), (432, 430, 429, 433), (416, 428, 430, 417), (431, 420, 419, 432), (422, 434, 428, 416), (418, 421, 427, 423), (430, 432, 419, 417), (437, 425, 420, 431), (424, 426, 439, 435), (436, 438, 433, 429), (440, 441, 442), (443, 444, 445), (446, 447, 448), (449, 450, 451), (452, 453, 454), (455, 456, 457), (458, 459, 460), (461, 462, 463), (446, 440, 442, 447), (441, 443, 445, 442), (444, 449, 451, 445), (450, 448, 447, 451), (458, 446, 448, 459), (449, 461, 463, 450), (462, 460, 459, 463), (452, 458, 460, 453), (461, 455, 457, 462), (456, 454, 453, 457), (440, 452, 454, 441), (455, 444, 443, 456), (446, 458, 452, 440), (442, 445, 451, 447), (454, 456, 443, 441), (461, 449, 444, 455), (448, 450, 463, 459), (460, 462, 457, 453), (464, 465, 466), (467, 468, 469), (470, 471, 472), (473, 474, 475), (476, 477, 478), (479, 480, 481), (482, 483, 484), (485, 486, 487), (470, 464, 466, 471), (465, 467, 469, 466), (468, 473, 475, 469), (474, 472, 471, 475), (482, 470, 472, 483), (473, 485, 487, 474), (486, 484, 483, 487), (476, 482, 484, 477), (485, 479, 481, 486), (480, 478, 477, 481), (464, 476, 478, 465), (479, 468, 467, 480), (470, 482, 476, 464), (466, 469, 475, 471), (478, 480, 467, 465), (485, 473, 468, 479), (472, 474, 487, 483), (484, 486, 481, 477), (488, 489, 490), (491, 492, 493), (494, 495, 496), (497, 498, 499), (500, 501, 502), (503, 504, 505), (506, 507, 508), (509, 510, 511), (494, 488, 490, 495), (489, 491, 493, 490), (492, 497, 499, 493), (498, 496, 495, 499), (506, 494, 496, 507), (497, 509, 511, 498), (510, 508, 507, 511), (500, 506, 508, 501), (509, 503, 505, 510), (504, 502, 501, 505), (488, 500, 502, 489), (503, 492, 491, 504), (494, 506, 500, 488), (490, 493, 499, 495), (502, 504, 491, 489), (509, 497, 492, 503), (496, 498, 511, 507), (508, 510, 505, 501), (512, 513, 514), (515, 516, 517), (518, 519, 520), (521, 522, 523), (524, 525, 526), (527, 528, 529), (530, 531, 532), (533, 534, 535), (518, 512, 514, 519), (513, 515, 517, 514), (516, 521, 523, 517), (522, 520, 519, 523), (530, 518, 520, 531), (521, 533, 535, 522), (534, 532, 531, 535), (524, 530, 532, 525), (533, 527, 529, 534), (528, 526, 525, 529), (512, 524, 526, 513), (527, 516, 515, 528), (518, 530, 524, 512), (514, 517, 523, 519), (526, 528, 515, 513), (533, 521, 516, 527), (520, 522, 535, 531), (532, 534, 529, 525), (536, 537, 538), (539, 540, 541), (542, 543, 544), (545, 546, 547), (548, 549, 550), (551, 552, 553), (554, 555, 556), (557, 558, 559), (542, 536, 538, 543), (537, 539, 541, 538), (540, 545, 547, 541), (546, 544, 543, 547), (554, 542, 544, 555), (545, 557, 559, 546), (558, 556, 555, 559), (548, 554, 556, 549), (557, 551, 553, 558), (552, 550, 549, 553), (536, 548, 550, 537), (551, 540, 539, 552), (542, 554, 548, 536), (538, 541, 547, 543), (550, 552, 539, 537), (557, 545, 540, 551), (544, 546, 559, 555), (556, 558, 553, 549), (560, 561, 562), (563, 564, 565), (566, 567, 568), (569, 570, 571), (572, 573, 574), (575, 576, 577), (578, 579, 580), (581, 582, 583), (566, 560, 562, 567), (561, 563, 565, 562), (564, 569, 571, 565), (570, 568, 567, 571), (578, 566, 568, 579), (569, 581, 583, 570), (582, 580, 579, 583), (572, 578, 580, 573), (581, 575, 577, 582), (576, 574, 573, 577), (560, 572, 574, 561), (575, 564, 563, 576), (566, 578, 572, 560), (562, 565, 571, 567), (574, 576, 563, 561), (581, 569, 564, 575), (568, 570, 583, 579), (580, 582, 577, 573), (584, 585, 586), (587, 588, 589), (590, 591, 592), (593, 594, 595), (596, 597, 598), (599, 600, 601), (602, 603, 604), (605, 606, 607), (590, 584, 586, 591), (585, 587, 589, 586), (588, 593, 595, 589), (594, 592, 591, 595), (602, 590, 592, 603), (593, 605, 607, 594), (606, 604, 603, 607), (596, 602, 604, 597), (605, 599, 601, 606), (600, 598, 597, 601), (584, 596, 598, 585), (599, 588, 587, 600), (590, 602, 596, 584), (586, 589, 595, 591), (598, 600, 587, 585), (605, 593, 588, 599), (592, 594, 607, 603), (604, 606, 601, 597), (608, 609, 610), (611, 612, 613), (614, 615, 616), (617, 618, 619), (620, 621, 622), (623, 624, 625), (626, 627, 628), (629, 630, 631), (614, 608, 610, 615), (609, 611, 613, 610), (612, 617, 619, 613), (618, 616, 615, 619), (626, 614, 616, 627), (617, 629, 631, 618), (630, 628, 627, 631), (620, 626, 628, 621), (629, 623, 625, 630), (624, 622, 621, 625), (608, 620, 622, 609), (623, 612, 611, 624), (614, 626, 620, 608), (610, 613, 619, 615), (622, 624, 611, 609), (629, 617, 612, 623), (616, 618, 631, 627), (628, 630, 625, 621), (632, 635, 634, 633), (636, 637, 638, 639), (632, 633, 637, 636), (633, 634, 638, 637), (634, 635, 639, 638), (635, 632, 636, 639), (640, 643, 642, 641), (644, 645, 646, 647), (640, 641, 645, 644), (641, 642, 646, 645), (642, 643, 647, 646), (643, 640, 644, 647), (648, 651, 650, 649), (652, 653, 654, 655), (648, 649, 653, 652), (649, 650, 654, 653), (650, 651, 655, 654), (651, 648, 652, 655), (656, 659, 658, 657), (660, 661, 662, 663), (656, 657, 661, 660), (657, 658, 662, 661), (658, 659, 663, 662), (659, 656, 660, 663), (664, 667, 666, 665), (668, 669, 670, 671), (664, 665, 669, 668), (665, 666, 670, 669), (666, 667, 671, 670), (667, 664, 668, 671), (672, 675, 674, 673), (676, 677, 678, 679), (672, 673, 677, 676), (673, 674, 678, 677), (674, 675, 679, 678), (675, 672, 676, 679), (680, 683, 682, 681), (684, 685, 686, 687), (680, 681, 685, 684), (681, 682, 686, 685), (682, 683, 687, 686), (683, 680, 684, 687), (688, 691, 690, 689), (692, 693, 694, 695), (688, 689, 693, 692), (689, 690, 694, 693), (690, 691, 695, 694), (691, 688, 692, 695), (696, 699, 698, 697), (700, 701, 702, 703), (696, 697, 701, 700), (697, 698, 702, 701), (698, 699, 703, 702), (699, 696, 700, 703), (704, 707, 706, 705), (708, 709, 710, 711), (704, 705, 709, 708), (705, 706, 710, 709), (706, 707, 711, 710), (707, 704, 708, 711), (712, 715, 714, 713), (716, 717, 718, 719), (712, 713, 717, 716), (713, 714, 718, 717), (714, 715, 719, 718), (715, 712, 716, 719), (720, 723, 722, 721), (724, 725, 726, 727), (720, 721, 725, 724), (721, 722, 726, 725), (722, 723, 727, 726), (723, 720, 724, 727), (731, 730, 729, 728), (732, 733, 734, 735), (728, 729, 733, 732), (729, 730, 734, 733), (730, 731, 735, 734), (731, 728, 732, 735), (739, 738, 737, 736), (736, 737, 740), (737, 738, 740), (738, 739, 740), (739, 736, 740)])
me_skull_city_building.polygons.foreach_set('use_smooth', [True] * 741)
me_skull_city_building.polygons.foreach_set('material_index', [0, 0, 0, 0, 0, 0, 0, 0, 0, 0, 0, 0, 0, 0, 0, 0, 0, 0, 0, 0, 0, 0, 0, 0, 0, 0, 1, 1, 1, 1, 1, 1, 1, 1, 1, 1, 1, 1, 1, 1, 1, 1, 1, 1, 1, 1, 1, 1, 1, 1, 1, 1, 1, 1, 1, 1, 1, 1, 1, 1, 1, 1, 1, 1, 1, 1, 1, 1, 1, 1, 1, 1, 1, 1, 1, 1, 1, 1, 1, 1, 1, 1, 1, 1, 1, 1, 1, 1, 1, 1, 1, 1, 1, 1, 1, 1, 1, 1, 1, 1, 1, 1, 1, 1, 1, 1, 1, 1, 1, 1, 1, 1, 1, 1, 1, 1, 1, 1, 1, 1, 1, 1, 1, 1, 1, 1, 1, 1, 1, 1, 1, 1, 1, 1, 1, 1, 1, 1, 1, 1, 1, 1, 1, 1, 1, 1, 1, 1, 1, 1, 1, 1, 1, 1, 1, 1, 1, 1, 1, 1, 2, 2, 2, 2, 2, 2, 2, 2, 2, 2, 2, 2, 2, 2, 2, 2, 2, 2, 2, 2, 2, 2, 2, 2, 2, 2, 2, 2, 2, 2, 2, 2, 2, 2, 2, 2, 2, 2, 2, 2, 2, 2, 2, 2, 2, 2, 2, 2, 2, 2, 2, 2, 2, 2, 2, 2, 2, 2, 2, 2, 2, 2, 2, 2, 2, 2, 2, 2, 2, 2, 2, 2, 2, 2, 2, 2, 2, 2, 2, 2, 2, 2, 3, 3, 3, 3, 3, 3, 3, 3, 3, 3, 3, 3, 3, 3, 3, 3, 3, 3, 3, 3, 3, 3, 3, 3, 3, 3, 3, 3, 3, 3, 3, 3, 3, 3, 3, 3, 3, 3, 3, 3, 3, 3, 3, 3, 3, 3, 3, 3, 3, 3, 3, 3, 3, 3, 3, 3, 3, 3, 3, 3, 3, 3, 3, 3, 3, 3, 3, 3, 3, 3, 3, 3, 3, 3, 3, 3, 3, 3, 3, 3, 3, 3, 3, 3, 3, 3, 3, 3, 3, 3, 3, 3, 3, 3, 3, 3, 3, 3, 3, 3, 3, 3, 3, 3, 3, 3, 3, 3, 3, 3, 3, 3, 3, 3, 3, 3, 3, 3, 3, 3, 3, 3, 3, 3, 3, 3, 3, 3, 3, 3, 3, 3, 3, 3, 3, 3, 3, 3, 3, 3, 3, 3, 3, 3, 3, 3, 3, 3, 3, 3, 3, 3, 3, 3, 3, 3, 3, 3, 3, 3, 3, 3, 3, 3, 3, 3, 3, 3, 3, 3, 3, 3, 3, 3, 3, 3, 3, 3, 3, 3, 3, 3, 3, 3, 3, 3, 3, 3, 3, 3, 3, 3, 3, 3, 3, 3, 3, 3, 3, 3, 3, 3, 3, 3, 3, 3, 3, 3, 3, 3, 3, 3, 3, 3, 3, 3, 3, 3, 3, 3, 3, 3, 3, 3, 3, 3, 3, 3, 3, 3, 3, 3, 3, 3, 3, 3, 3, 3, 3, 3, 3, 3, 3, 3, 3, 3, 3, 3, 3, 3, 3, 3, 3, 3, 3, 3, 3, 3, 3, 3, 3, 3, 3, 3, 3, 3, 3, 3, 3, 3, 3, 3, 3, 3, 3, 3, 3, 3, 3, 3, 3, 3, 3, 3, 3, 3, 3, 3, 3, 3, 3, 3, 3, 3, 3, 3, 3, 3, 3, 3, 3, 3, 3, 3, 3, 3, 3, 3, 3, 3, 3, 3, 3, 3, 3, 3, 3, 3, 3, 3, 3, 3, 3, 3, 3, 3, 3, 3, 3, 3, 3, 3, 3, 3, 3, 3, 3, 3, 3, 3, 3, 3, 3, 3, 3, 3, 3, 3, 3, 3, 3, 3, 3, 3, 3, 3, 3, 3, 3, 3, 3, 3, 3, 3, 3, 3, 3, 3, 3, 3, 3, 3, 3, 3, 3, 3, 3, 3, 3, 3, 3, 3, 3, 3, 3, 3, 3, 3, 3, 3, 3, 3, 3, 3, 3, 3, 3, 3, 3, 3, 3, 3, 3, 3, 3, 3, 3, 3, 3, 3, 3, 3, 3, 3, 3, 3, 3, 3, 3, 3, 3, 3, 3, 3, 3, 3, 3, 3, 3, 3, 3, 3, 3, 3, 3, 3, 3, 3, 3, 3, 4, 4, 4, 4, 4, 4, 4, 4, 4, 4, 4, 4, 4, 4, 4, 4, 4, 4, 4, 4, 4, 4, 4, 4, 4, 4, 4, 4, 4, 4, 4, 4, 4, 4, 4, 4, 4, 4, 4, 4, 4, 4, 4, 4, 4, 4, 4, 4, 5, 5, 5, 5, 5, 5, 5, 5, 5, 5, 5])
_k = set([(0, 1), (0, 2), (0, 6), (0, 12), (1, 2), (1, 3), (1, 14), (2, 5), (2, 7), (3, 4), (3, 5), (3, 16), (4, 5), (4, 9), (4, 15), (5, 11), (6, 7), (6, 8), (6, 18), (7, 8), (7, 11), (8, 10), (8, 19), (9, 10), (9, 11), (9, 21), (10, 11), (10, 23), (12, 13), (12, 14), (12, 18), (13, 14), (13, 17), (13, 20), (14, 16), (15, 16), (15, 17), (15, 21), (16, 17), (17, 22), (18, 19), (18, 20), (19, 20), (19, 23), (20, 22), (21, 22), (21, 23), (22, 23), (24, 25), (24, 26), (24, 30), (24, 36), (25, 26), (25, 27), (25, 38), (26, 29), (26, 31), (27, 28), (27, 29), (27, 40), (28, 29), (28, 33), (28, 39), (29, 35), (30, 31), (30, 32), (30, 42), (31, 32), (31, 35), (32, 34), (32, 43), (33, 34), (33, 35), (33, 45), (34, 35), (34, 47), (36, 37), (36, 38), (36, 42), (37, 38), (37, 41), (37, 44), (38, 40), (39, 40), (39, 41), (39, 45), (40, 41), (41, 46), (42, 43), (42, 44), (43, 44), (43, 47), (44, 46), (45, 46), (45, 47), (46, 47), (48, 49), (48, 50), (48, 54), (48, 60), (49, 50), (49, 51), (49, 62), (50, 53), (50, 55), (51, 52), (51, 53), (51, 64), (52, 53), (52, 57), (52, 63), (53, 59), (54, 55), (54, 56), (54, 66), (55, 56), (55, 59), (56, 58), (56, 67), (57, 58), (57, 59), (57, 69), (58, 59), (58, 71), (60, 61), (60, 62), (60, 66), (61, 62), (61, 65), (61, 68), (62, 64), (63, 64), (63, 65), (63, 69), (64, 65), (65, 70), (66, 67), (66, 68), (67, 68), (67, 71), (68, 70), (69, 70), (69, 71), (70, 71), (72, 73), (72, 74), (72, 78), (72, 84), (73, 74), (73, 75), (73, 86), (74, 77), (74, 79), (75, 76), (75, 77), (75, 88), (76, 77), (76, 81), (76, 87), (77, 83), (78, 79), (78, 80), (78, 90), (79, 80), (79, 83), (80, 82), (80, 91), (81, 82), (81, 83), (81, 93), (82, 83), (82, 95), (84, 85), (84, 86), (84, 90), (85, 86), (85, 89), (85, 92), (86, 88), (87, 88), (87, 89), (87, 93), (88, 89), (89, 94), (90, 91), (90, 92), (91, 92), (91, 95), (92, 94), (93, 94), (93, 95), (94, 95), (96, 97), (96, 98), (96, 102), (96, 108), (97, 98), (97, 99), (97, 110), (98, 101), (98, 103), (99, 100), (99, 101), (99, 112), (100, 101), (100, 105), (100, 111), (101, 107), (102, 103), (102, 104), (102, 114), (103, 104), (103, 107), (104, 106), (104, 115), (105, 106), (105, 107), (105, 117), (106, 107), (106, 119), (108, 109), (108, 110), (108, 114), (109, 110), (109, 113), (109, 116), (110, 112), (111, 112), (111, 113), (111, 117), (112, 113), (113, 118), (114, 115), (114, 116), (115, 116), (115, 119), (116, 118), (117, 118), (117, 119), (118, 119), (120, 121), (120, 123), (120, 124), (121, 122), (121, 125), (122, 123), (122, 126), (123, 127), (124, 125), (124, 127), (125, 126), (126, 127), (128, 129), (128, 131), (128, 132), (129, 130), (129, 133), (130, 131), (130, 134), (131, 135), (132, 133), (132, 135), (133, 134), (134, 135), (136, 137), (136, 139), (136, 140), (137, 138), (137, 141), (138, 139), (138, 142), (139, 143), (140, 141), (140, 143), (141, 142), (142, 143), (144, 145), (144, 147), (144, 148), (145, 146), (145, 149), (146, 147), (146, 150), (147, 151), (148, 149), (148, 151), (149, 150), (150, 151), (152, 153), (152, 155), (152, 156), (153, 154), (153, 157), (154, 155), (154, 158), (155, 159), (156, 157), (156, 159), (157, 158), (158, 159), (160, 161), (160, 162), (160, 166), (160, 172), (161, 162), (161, 163), (161, 174), (162, 165), (162, 167), (163, 164), (163, 165), (163, 176), (164, 165), (164, 169), (164, 175), (165, 171), (166, 167), (166, 168), (166, 178), (167, 168), (167, 171), (168, 170), (168, 179), (169, 170), (169, 171), (169, 181), (170, 171), (170, 183), (172, 173), (172, 174), (172, 178), (173, 174), (173, 177), (173, 180), (174, 176), (175, 176), (175, 177), (175, 181), (176, 177), (177, 182), (178, 179), (178, 180), (179, 180), (179, 183), (180, 182), (181, 182), (181, 183), (182, 183), (184, 185), (184, 186), (184, 190), (184, 196), (185, 186), (185, 187), (185, 198), (186, 189), (186, 191), (187, 188), (187, 189), (187, 200), (188, 189), (188, 193), (188, 199), (189, 195), (190, 191), (190, 192), (190, 202), (191, 192), (191, 195), (192, 194), (192, 203), (193, 194), (193, 195), (193, 205), (194, 195), (194, 207), (196, 197), (196, 198), (196, 202), (197, 198), (197, 201), (197, 204), (198, 200), (199, 200), (199, 201), (199, 205), (200, 201), (201, 206), (202, 203), (202, 204), (203, 204), (203, 207), (204, 206), (205, 206), (205, 207), (206, 207), (208, 209), (208, 211), (208, 212), (209, 210), (209, 213), (210, 211), (210, 214), (211, 215), (212, 213), (212, 215), (213, 214), (214, 215), (216, 217), (216, 219), (216, 220), (217, 218), (217, 221), (218, 219), (218, 222), (219, 223), (220, 221), (220, 223), (221, 222), (222, 223), (224, 225), (224, 227), (224, 228), (225, 226), (225, 229), (226, 227), (226, 230), (227, 231), (228, 229), (228, 231), (229, 230), (230, 231), (232, 233), (232, 235), (232, 236), (233, 234), (233, 237), (234, 235), (234, 238), (235, 239), (236, 237), (236, 239), (237, 238), (238, 239), (240, 241), (240, 243), (240, 244), (241, 242), (241, 245), (242, 243), (242, 246), (243, 247), (244, 245), (244, 247), (245, 246), (246, 247), (248, 249), (248, 250), (248, 254), (248, 260), (249, 250), (249, 251), (249, 262), (250, 253), (250, 255), (251, 252), (251, 253), (251, 264), (252, 253), (252, 257), (252, 263), (253, 259), (254, 255), (254, 256), (254, 266), (255, 256), (255, 259), (256, 258), (256, 267), (257, 258), (257, 259), (257, 269), (258, 259), (258, 271), (260, 261), (260, 262), (260, 266), (261, 262), (261, 265), (261, 268), (262, 264), (263, 264), (263, 265), (263, 269), (264, 265), (265, 270), (266, 267), (266, 268), (267, 268), (267, 271), (268, 270), (269, 270), (269, 271), (270, 271), (272, 273), (272, 274), (272, 278), (272, 284), (273, 274), (273, 275), (273, 286), (274, 277), (274, 279), (275, 276), (275, 277), (275, 288), (276, 277), (276, 281), (276, 287), (277, 283), (278, 279), (278, 280), (278, 290), (279, 280), (279, 283), (280, 282), (280, 291), (281, 282), (281, 283), (281, 293), (282, 283), (282, 295), (284, 285), (284, 286), (284, 290), (285, 286), (285, 289), (285, 292), (286, 288), (287, 288), (287, 289), (287, 293), (288, 289), (289, 294), (290, 291), (290, 292), (291, 292), (291, 295), (292, 294), (293, 294), (293, 295), (294, 295), (296, 297), (296, 298), (296, 302), (296, 308), (297, 298), (297, 299), (297, 310), (298, 301), (298, 303), (299, 300), (299, 301), (299, 312), (300, 301), (300, 305), (300, 311), (301, 307), (302, 303), (302, 304), (302, 314), (303, 304), (303, 307), (304, 306), (304, 315), (305, 306), (305, 307), (305, 317), (306, 307), (306, 319), (308, 309), (308, 310), (308, 314), (309, 310), (309, 313), (309, 316), (310, 312), (311, 312), (311, 313), (311, 317), (312, 313), (313, 318), (314, 315), (314, 316), (315, 316), (315, 319), (316, 318), (317, 318), (317, 319), (318, 319), (320, 321), (320, 322), (320, 326), (320, 332), (321, 322), (321, 323), (321, 334), (322, 325), (322, 327), (323, 324), (323, 325), (323, 336), (324, 325), (324, 329), (324, 335), (325, 331), (326, 327), (326, 328), (326, 338), (327, 328), (327, 331), (328, 330), (328, 339), (329, 330), (329, 331), (329, 341), (330, 331), (330, 343), (332, 333), (332, 334), (332, 338), (333, 334), (333, 337), (333, 340), (334, 336), (335, 336), (335, 337), (335, 341), (336, 337), (337, 342), (338, 339), (338, 340), (339, 340), (339, 343), (340, 342), (341, 342), (341, 343), (342, 343), (344, 345), (344, 346), (344, 350), (344, 356), (345, 346), (345, 347), (345, 358), (346, 349), (346, 351), (347, 348), (347, 349), (347, 360), (348, 349), (348, 353), (348, 359), (349, 355), (350, 351), (350, 352), (350, 362), (351, 352), (351, 355), (352, 354), (352, 363), (353, 354), (353, 355), (353, 365), (354, 355), (354, 367), (356, 357), (356, 358), (356, 362), (357, 358), (357, 361), (357, 364), (358, 360), (359, 360), (359, 361), (359, 365), (360, 361), (361, 366), (362, 363), (362, 364), (363, 364), (363, 367), (364, 366), (365, 366), (365, 367), (366, 367), (368, 369), (368, 370), (368, 374), (368, 380), (369, 370), (369, 371), (369, 382), (370, 373), (370, 375), (371, 372), (371, 373), (371, 384), (372, 373), (372, 377), (372, 383), (373, 379), (374, 375), (374, 376), (374, 386), (375, 376), (375, 379), (376, 378), (376, 387), (377, 378), (377, 379), (377, 389), (378, 379), (378, 391), (380, 381), (380, 382), (380, 386), (381, 382), (381, 385), (381, 388), (382, 384), (383, 384), (383, 385), (383, 389), (384, 385), (385, 390), (386, 387), (386, 388), (387, 388), (387, 391), (388, 390), (389, 390), (389, 391), (390, 391), (392, 393), (392, 394), (392, 398), (392, 404), (393, 394), (393, 395), (393, 406), (394, 397), (394, 399), (395, 396), (395, 397), (395, 408), (396, 397), (396, 401), (396, 407), (397, 403), (398, 399), (398, 400), (398, 410), (399, 400), (399, 403), (400, 402), (400, 411), (401, 402), (401, 403), (401, 413), (402, 403), (402, 415), (404, 405), (404, 406), (404, 410), (405, 406), (405, 409), (405, 412), (406, 408), (407, 408), (407, 409), (407, 413), (408, 409), (409, 414), (410, 411), (410, 412), (411, 412), (411, 415), (412, 414), (413, 414), (413, 415), (414, 415), (416, 417), (416, 418), (416, 422), (416, 428), (417, 418), (417, 419), (417, 430), (418, 421), (418, 423), (419, 420), (419, 421), (419, 432), (420, 421), (420, 425), (420, 431), (421, 427), (422, 423), (422, 424), (422, 434), (423, 424), (423, 427), (424, 426), (424, 435), (425, 426), (425, 427), (425, 437), (426, 427), (426, 439), (428, 429), (428, 430), (428, 434), (429, 430), (429, 433), (429, 436), (430, 432), (431, 432), (431, 433), (431, 437), (432, 433), (433, 438), (434, 435), (434, 436), (435, 436), (435, 439), (436, 438), (437, 438), (437, 439), (438, 439), (440, 441), (440, 442), (440, 446), (440, 452), (441, 442), (441, 443), (441, 454), (442, 445), (442, 447), (443, 444), (443, 445), (443, 456), (444, 445), (444, 449), (444, 455), (445, 451), (446, 447), (446, 448), (446, 458), (447, 448), (447, 451), (448, 450), (448, 459), (449, 450), (449, 451), (449, 461), (450, 451), (450, 463), (452, 453), (452, 454), (452, 458), (453, 454), (453, 457), (453, 460), (454, 456), (455, 456), (455, 457), (455, 461), (456, 457), (457, 462), (458, 459), (458, 460), (459, 460), (459, 463), (460, 462), (461, 462), (461, 463), (462, 463), (464, 465), (464, 466), (464, 470), (464, 476), (465, 466), (465, 467), (465, 478), (466, 469), (466, 471), (467, 468), (467, 469), (467, 480), (468, 469), (468, 473), (468, 479), (469, 475), (470, 471), (470, 472), (470, 482), (471, 472), (471, 475), (472, 474), (472, 483), (473, 474), (473, 475), (473, 485), (474, 475), (474, 487), (476, 477), (476, 478), (476, 482), (477, 478), (477, 481), (477, 484), (478, 480), (479, 480), (479, 481), (479, 485), (480, 481), (481, 486), (482, 483), (482, 484), (483, 484), (483, 487), (484, 486), (485, 486), (485, 487), (486, 487), (488, 489), (488, 490), (488, 494), (488, 500), (489, 490), (489, 491), (489, 502), (490, 493), (490, 495), (491, 492), (491, 493), (491, 504), (492, 493), (492, 497), (492, 503), (493, 499), (494, 495), (494, 496), (494, 506), (495, 496), (495, 499), (496, 498), (496, 507), (497, 498), (497, 499), (497, 509), (498, 499), (498, 511), (500, 501), (500, 502), (500, 506), (501, 502), (501, 505), (501, 508), (502, 504), (503, 504), (503, 505), (503, 509), (504, 505), (505, 510), (506, 507), (506, 508), (507, 508), (507, 511), (508, 510), (509, 510), (509, 511), (510, 511), (512, 513), (512, 514), (512, 518), (512, 524), (513, 514), (513, 515), (513, 526), (514, 517), (514, 519), (515, 516), (515, 517), (515, 528), (516, 517), (516, 521), (516, 527), (517, 523), (518, 519), (518, 520), (518, 530), (519, 520), (519, 523), (520, 522), (520, 531), (521, 522), (521, 523), (521, 533), (522, 523), (522, 535), (524, 525), (524, 526), (524, 530), (525, 526), (525, 529), (525, 532), (526, 528), (527, 528), (527, 529), (527, 533), (528, 529), (529, 534), (530, 531), (530, 532), (531, 532), (531, 535), (532, 534), (533, 534), (533, 535), (534, 535), (536, 537), (536, 538), (536, 542), (536, 548), (537, 538), (537, 539), (537, 550), (538, 541), (538, 543), (539, 540), (539, 541), (539, 552), (540, 541), (540, 545), (540, 551), (541, 547), (542, 543), (542, 544), (542, 554), (543, 544), (543, 547), (544, 546), (544, 555), (545, 546), (545, 547), (545, 557), (546, 547), (546, 559), (548, 549), (548, 550), (548, 554), (549, 550), (549, 553), (549, 556), (550, 552), (551, 552), (551, 553), (551, 557), (552, 553), (553, 558), (554, 555), (554, 556), (555, 556), (555, 559), (556, 558), (557, 558), (557, 559), (558, 559), (560, 561), (560, 562), (560, 566), (560, 572), (561, 562), (561, 563), (561, 574), (562, 565), (562, 567), (563, 564), (563, 565), (563, 576), (564, 565), (564, 569), (564, 575), (565, 571), (566, 567), (566, 568), (566, 578), (567, 568), (567, 571), (568, 570), (568, 579), (569, 570), (569, 571), (569, 581), (570, 571), (570, 583), (572, 573), (572, 574), (572, 578), (573, 574), (573, 577), (573, 580), (574, 576), (575, 576), (575, 577), (575, 581), (576, 577), (577, 582), (578, 579), (578, 580), (579, 580), (579, 583), (580, 582), (581, 582), (581, 583), (582, 583), (584, 585), (584, 586), (584, 590), (584, 596), (585, 586), (585, 587), (585, 598), (586, 589), (586, 591), (587, 588), (587, 589), (587, 600), (588, 589), (588, 593), (588, 599), (589, 595), (590, 591), (590, 592), (590, 602), (591, 592), (591, 595), (592, 594), (592, 603), (593, 594), (593, 595), (593, 605), (594, 595), (594, 607), (596, 597), (596, 598), (596, 602), (597, 598), (597, 601), (597, 604), (598, 600), (599, 600), (599, 601), (599, 605), (600, 601), (601, 606), (602, 603), (602, 604), (603, 604), (603, 607), (604, 606), (605, 606), (605, 607), (606, 607), (608, 609), (608, 610), (608, 614), (608, 620), (609, 610), (609, 611), (609, 622), (610, 613), (610, 615), (611, 612), (611, 613), (611, 624), (612, 613), (612, 617), (612, 623), (613, 619), (614, 615), (614, 616), (614, 626), (615, 616), (615, 619), (616, 618), (616, 627), (617, 618), (617, 619), (617, 629), (618, 619), (618, 631), (620, 621), (620, 622), (620, 626), (621, 622), (621, 625), (621, 628), (622, 624), (623, 624), (623, 625), (623, 629), (624, 625), (625, 630), (626, 627), (626, 628), (627, 628), (627, 631), (628, 630), (629, 630), (629, 631), (630, 631), (632, 633), (632, 635), (632, 636), (633, 634), (633, 637), (634, 635), (634, 638), (635, 639), (636, 637), (636, 639), (637, 638), (638, 639), (640, 641), (640, 643), (640, 644), (641, 642), (641, 645), (642, 643), (642, 646), (643, 647), (644, 645), (644, 647), (645, 646), (646, 647), (648, 649), (648, 651), (648, 652), (649, 650), (649, 653), (650, 651), (650, 654), (651, 655), (652, 653), (652, 655), (653, 654), (654, 655), (656, 657), (656, 659), (656, 660), (657, 658), (657, 661), (658, 659), (658, 662), (659, 663), (660, 661), (660, 663), (661, 662), (662, 663), (664, 665), (664, 667), (664, 668), (665, 666), (665, 669), (666, 667), (666, 670), (667, 671), (668, 669), (668, 671), (669, 670), (670, 671), (672, 673), (672, 675), (672, 676), (673, 674), (673, 677), (674, 675), (674, 678), (675, 679), (676, 677), (676, 679), (677, 678), (678, 679), (680, 681), (680, 683), (680, 684), (681, 682), (681, 685), (682, 683), (682, 686), (683, 687), (684, 685), (684, 687), (685, 686), (686, 687), (688, 689), (688, 691), (688, 692), (689, 690), (689, 693), (690, 691), (690, 694), (691, 695), (692, 693), (692, 695), (693, 694), (694, 695), (696, 697), (696, 699), (696, 700), (697, 698), (697, 701), (698, 699), (698, 702), (699, 703), (700, 701), (700, 703), (701, 702), (702, 703), (704, 705), (704, 707), (704, 708), (705, 706), (705, 709), (706, 707), (706, 710), (707, 711), (708, 709), (708, 711), (709, 710), (710, 711), (712, 713), (712, 715), (712, 716), (713, 714), (713, 717), (714, 715), (714, 718), (715, 719), (716, 717), (716, 719), (717, 718), (718, 719), (720, 721), (720, 723), (720, 724), (721, 722), (721, 725), (722, 723), (722, 726), (723, 727), (724, 725), (724, 727), (725, 726), (726, 727), (728, 729), (728, 731), (728, 732), (729, 730), (729, 733), (730, 731), (730, 734), (731, 735), (732, 733), (732, 735), (733, 734), (734, 735), (736, 737), (736, 739), (736, 740), (737, 738), (737, 740), (738, 739), (738, 740), (739, 740)])
me_skull_city_building.attributes.new('sharp_edge', 'BOOLEAN', 'EDGE').data.foreach_set('value', [ (min(e.vertices), max(e.vertices)) in _k for e in me_skull_city_building.edges])
me_skull_city_building.materials.append(mat_vh_f_slate_slate)
me_skull_city_building.materials.append(mat_vh_f_dstone_slate)
me_skull_city_building.materials.append(mat_vh_f_dstone2_slate)
me_skull_city_building.materials.append(mat_vh_f_dband_brick)
me_skull_city_building.materials.append(mat_vh_f_shadow_slate)
me_skull_city_building.materials.append(mat_vh_f_tile2_slate)
me_skull_city_building.update()

# ---- objects
ob_skull_city_building = bpy.data.objects.new('skull_city_building', me_skull_city_building)

# ---- transforms, parenting, visibility, modifiers, constraints
ob_skull_city_building.location = (0.0, 0.0, 0.0)

# ---- collection membership
scene.collection.objects.link(ob_skull_city_building)

# ---- scene / render settings (as saved in the file)
scene.frame_start = 1; scene.frame_end = 250; scene.frame_set(1)
scene.render.engine = 'CYCLES'
scene.render.resolution_x = 420
scene.render.resolution_y = 420
scene.render.bake_bias = 0.0
scene.render.bake_samples = 0
scene.render.compositor_device = 'GPU'
scene.cycles.samples = 24
scene.cycles.adaptive_threshold = 0.05
scene.cycles.max_bounces = 4
scene.cycles.diffuse_bounces = 2
scene.cycles.glossy_bounces = 2
scene.cycles.transmission_bounces = 2
scene.cycles.transparent_max_bounces = 4
scene.eevee.taa_render_samples = 48
scene.eevee.use_volume_custom_range = False
scene.eevee.fast_gi_thickness_near = 0.1
scene.eevee.fast_gi_thickness_far = 0.0
scene.eevee.ray_tracing_options.screen_trace_thickness = 0.1
scene.view_settings.view_transform = 'Standard'
bpy.context.view_layer.update()

# ---- added for rendering (the .blend has no active camera): camera
cam_auto = bpy.data.cameras.new('AutoCamera')
cam_auto.lens = 50.0
cam_auto.sensor_width = 36.0
cam_auto.clip_end = 1000.0
ob_auto_camera = bpy.data.objects.new('AutoCamera', cam_auto)
scene.collection.objects.link(ob_auto_camera)
ob_auto_camera.location = (48.3965, -58.0758, 53.7649)
ob_auto_camera.rotation_euler = (1.09748, -7.21219e-08, 0.694738)
scene.camera = ob_auto_camera
bpy.context.view_layer.update()

